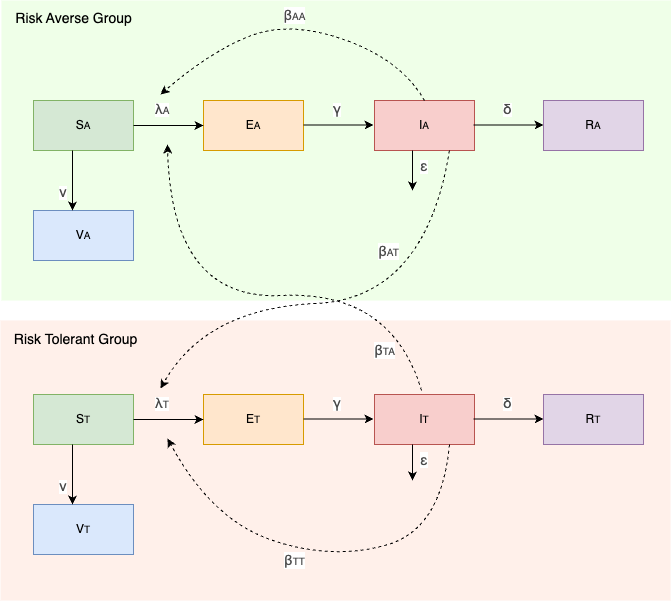

The diagram above was exported from draw.io. Its source (the exported page's mxGraphModel, read from the mxfile embedded in the PNG):
<mxGraphModel dx="1138" dy="507" grid="1" gridSize="10" guides="1" tooltips="1" connect="1" arrows="1" fold="1" page="1" pageScale="1" pageWidth="827" pageHeight="1169" math="0" shadow="0">
  <root>
    <mxCell id="0" />
    <mxCell id="1" parent="0" />
    <mxCell id="W_Ekg2L0FFjiQmyyAPkZ-1" value="" style="rounded=0;whiteSpace=wrap;html=1;fillColor=#FFF0EA;fontColor=#333333;strokeColor=none;" parent="1" vertex="1">
      <mxGeometry x="79" y="380" width="670" height="280" as="geometry" />
    </mxCell>
    <mxCell id="W_Ekg2L0FFjiQmyyAPkZ-2" value="" style="rounded=0;whiteSpace=wrap;html=1;fillColor=#EFFFE8;fontColor=#333333;strokeColor=none;" parent="1" vertex="1">
      <mxGeometry x="80" y="60" width="670" height="300" as="geometry" />
    </mxCell>
    <mxCell id="W_Ekg2L0FFjiQmyyAPkZ-3" value="S&lt;font style=&quot;font-size: 10px;&quot;&gt;A&lt;/font&gt;" style="rounded=0;whiteSpace=wrap;html=1;fillColor=#d5e8d4;strokeColor=#82b366;" parent="1" vertex="1">
      <mxGeometry x="112" y="160" width="100" height="50" as="geometry" />
    </mxCell>
    <mxCell id="W_Ekg2L0FFjiQmyyAPkZ-4" value="E&lt;span style=&quot;font-size: 10px;&quot;&gt;A&lt;/span&gt;" style="rounded=0;whiteSpace=wrap;html=1;fillColor=#ffe6cc;strokeColor=#d79b00;" parent="1" vertex="1">
      <mxGeometry x="282" y="160" width="100" height="50" as="geometry" />
    </mxCell>
    <mxCell id="W_Ekg2L0FFjiQmyyAPkZ-5" value="I&lt;span style=&quot;font-size: 10px;&quot;&gt;A&lt;/span&gt;" style="rounded=0;whiteSpace=wrap;html=1;fillColor=#f8cecc;strokeColor=#b85450;" parent="1" vertex="1">
      <mxGeometry x="453" y="160" width="100" height="50" as="geometry" />
    </mxCell>
    <mxCell id="W_Ekg2L0FFjiQmyyAPkZ-6" value="R&lt;span style=&quot;font-size: 10px;&quot;&gt;A&lt;/span&gt;" style="rounded=0;whiteSpace=wrap;html=1;fillColor=#e1d5e7;strokeColor=#9673a6;" parent="1" vertex="1">
      <mxGeometry x="622" y="160" width="100" height="50" as="geometry" />
    </mxCell>
    <mxCell id="W_Ekg2L0FFjiQmyyAPkZ-7" value="" style="endArrow=classic;html=1;rounded=0;exitX=1;exitY=0.5;exitDx=0;exitDy=0;entryX=0;entryY=0.5;entryDx=0;entryDy=0;" parent="1" source="W_Ekg2L0FFjiQmyyAPkZ-3" target="W_Ekg2L0FFjiQmyyAPkZ-4" edge="1">
      <mxGeometry width="50" height="50" relative="1" as="geometry">
        <mxPoint x="390" y="390" as="sourcePoint" />
        <mxPoint x="440" y="340" as="targetPoint" />
      </mxGeometry>
    </mxCell>
    <mxCell id="W_Ekg2L0FFjiQmyyAPkZ-8" value="" style="endArrow=classic;html=1;rounded=0;exitX=1;exitY=0.5;exitDx=0;exitDy=0;entryX=0;entryY=0.5;entryDx=0;entryDy=0;" parent="1" edge="1">
      <mxGeometry width="50" height="50" relative="1" as="geometry">
        <mxPoint x="382" y="184.5" as="sourcePoint" />
        <mxPoint x="452" y="184.5" as="targetPoint" />
      </mxGeometry>
    </mxCell>
    <mxCell id="W_Ekg2L0FFjiQmyyAPkZ-9" value="" style="endArrow=classic;html=1;rounded=0;exitX=1;exitY=0.5;exitDx=0;exitDy=0;entryX=0;entryY=0.5;entryDx=0;entryDy=0;" parent="1" edge="1">
      <mxGeometry width="50" height="50" relative="1" as="geometry">
        <mxPoint x="552" y="184.5" as="sourcePoint" />
        <mxPoint x="622" y="184.5" as="targetPoint" />
      </mxGeometry>
    </mxCell>
    <mxCell id="W_Ekg2L0FFjiQmyyAPkZ-10" value="V&lt;span style=&quot;font-size: 10px;&quot;&gt;A&lt;/span&gt;" style="rounded=0;whiteSpace=wrap;html=1;fillColor=#dae8fc;strokeColor=#6c8ebf;" parent="1" vertex="1">
      <mxGeometry x="112" y="270" width="100" height="50" as="geometry" />
    </mxCell>
    <mxCell id="W_Ekg2L0FFjiQmyyAPkZ-11" value="" style="endArrow=classic;html=1;rounded=0;exitX=0.5;exitY=1;exitDx=0;exitDy=0;entryX=0.5;entryY=0;entryDx=0;entryDy=0;" parent="1" edge="1">
      <mxGeometry width="50" height="50" relative="1" as="geometry">
        <mxPoint x="151" y="210" as="sourcePoint" />
        <mxPoint x="151" y="270" as="targetPoint" />
      </mxGeometry>
    </mxCell>
    <mxCell id="W_Ekg2L0FFjiQmyyAPkZ-25" value="" style="endArrow=classic;html=1;rounded=0;exitX=0.5;exitY=1;exitDx=0;exitDy=0;" parent="1" edge="1">
      <mxGeometry width="50" height="50" relative="1" as="geometry">
        <mxPoint x="491" y="210" as="sourcePoint" />
        <mxPoint x="491" y="250" as="targetPoint" />
      </mxGeometry>
    </mxCell>
    <mxCell id="W_Ekg2L0FFjiQmyyAPkZ-26" value="&lt;span style=&quot;color: rgb(74, 74, 74); font-family: &amp;quot;open sans&amp;quot;, sans-serif; font-style: normal; font-variant-ligatures: normal; font-variant-caps: normal; font-weight: 400; letter-spacing: normal; orphans: 2; text-align: center; text-indent: 0px; text-transform: none; widows: 2; word-spacing: 0px; -webkit-text-stroke-width: 0px; white-space: normal; background-color: rgb(255, 255, 255); text-decoration-thickness: initial; text-decoration-style: initial; text-decoration-color: initial; float: none; display: inline !important;&quot;&gt;&lt;font style=&quot;font-size: 14px;&quot;&gt;ε&lt;/font&gt;&lt;/span&gt;" style="text;whiteSpace=wrap;html=1;" parent="1" vertex="1">
      <mxGeometry x="497" y="211" width="20" height="30" as="geometry" />
    </mxCell>
    <mxCell id="W_Ekg2L0FFjiQmyyAPkZ-27" value="&lt;span style=&quot;color: rgb(74, 74, 74); font-family: &amp;quot;open sans&amp;quot;, sans-serif; text-align: center; background-color: rgb(255, 255, 255);&quot;&gt;&lt;font style=&quot;font-size: 14px;&quot;&gt;ν&lt;/font&gt;&lt;/span&gt;" style="text;whiteSpace=wrap;html=1;" parent="1" vertex="1">
      <mxGeometry x="136" y="237" width="20" height="30" as="geometry" />
    </mxCell>
    <mxCell id="W_Ekg2L0FFjiQmyyAPkZ-29" value="&lt;span style=&quot;color: rgb(74, 74, 74); font-family: &amp;quot;open sans&amp;quot;, sans-serif; text-align: center; background-color: rgb(255, 255, 255);&quot;&gt;&lt;font style=&quot;font-size: 14px;&quot;&gt;λ&lt;/font&gt;&lt;font style=&quot;font-size: 10px;&quot;&gt;A&lt;/font&gt;&lt;/span&gt;" style="text;whiteSpace=wrap;html=1;" parent="1" vertex="1">
      <mxGeometry x="232" y="154" width="28" height="50" as="geometry" />
    </mxCell>
    <mxCell id="W_Ekg2L0FFjiQmyyAPkZ-30" value="&lt;span style=&quot;color: rgb(74, 74, 74); font-family: &amp;quot;open sans&amp;quot;, sans-serif; font-style: normal; font-variant-ligatures: normal; font-variant-caps: normal; font-weight: 400; letter-spacing: normal; orphans: 2; text-align: center; text-indent: 0px; text-transform: none; widows: 2; word-spacing: 0px; -webkit-text-stroke-width: 0px; white-space: normal; background-color: rgb(255, 255, 255); text-decoration-thickness: initial; text-decoration-style: initial; text-decoration-color: initial; float: none; display: inline !important;&quot;&gt;&lt;font style=&quot;font-size: 14px;&quot;&gt;γ&lt;/font&gt;&lt;/span&gt;" style="text;whiteSpace=wrap;html=1;" parent="1" vertex="1">
      <mxGeometry x="410" y="154" width="20" height="36" as="geometry" />
    </mxCell>
    <mxCell id="W_Ekg2L0FFjiQmyyAPkZ-31" value="&lt;span style=&quot;color: rgb(74, 74, 74); font-family: &amp;quot;open sans&amp;quot;, sans-serif; font-style: normal; font-variant-ligatures: normal; font-variant-caps: normal; font-weight: 400; letter-spacing: normal; orphans: 2; text-align: center; text-indent: 0px; text-transform: none; widows: 2; word-spacing: 0px; -webkit-text-stroke-width: 0px; white-space: normal; background-color: rgb(255, 255, 255); text-decoration-thickness: initial; text-decoration-style: initial; text-decoration-color: initial; float: none; display: inline !important;&quot;&gt;&lt;font style=&quot;font-size: 14px;&quot;&gt;δ&lt;/font&gt;&lt;/span&gt;" style="text;whiteSpace=wrap;html=1;" parent="1" vertex="1">
      <mxGeometry x="580" y="154" width="20" height="30" as="geometry" />
    </mxCell>
    <mxCell id="W_Ekg2L0FFjiQmyyAPkZ-32" value="S&lt;font style=&quot;font-size: 10px;&quot;&gt;T&lt;/font&gt;" style="rounded=0;whiteSpace=wrap;html=1;fillColor=#d5e8d4;strokeColor=#82b366;" parent="1" vertex="1">
      <mxGeometry x="112" y="454" width="100" height="50" as="geometry" />
    </mxCell>
    <mxCell id="W_Ekg2L0FFjiQmyyAPkZ-33" value="E&lt;span style=&quot;font-size: 10px;&quot;&gt;T&lt;/span&gt;" style="rounded=0;whiteSpace=wrap;html=1;fillColor=#ffe6cc;strokeColor=#d79b00;" parent="1" vertex="1">
      <mxGeometry x="282" y="454" width="100" height="50" as="geometry" />
    </mxCell>
    <mxCell id="W_Ekg2L0FFjiQmyyAPkZ-34" value="I&lt;span style=&quot;font-size: 10px;&quot;&gt;T&lt;/span&gt;" style="rounded=0;whiteSpace=wrap;html=1;fillColor=#f8cecc;strokeColor=#b85450;" parent="1" vertex="1">
      <mxGeometry x="453" y="454" width="100" height="50" as="geometry" />
    </mxCell>
    <mxCell id="W_Ekg2L0FFjiQmyyAPkZ-35" value="R&lt;span style=&quot;font-size: 10px;&quot;&gt;T&lt;/span&gt;" style="rounded=0;whiteSpace=wrap;html=1;fillColor=#e1d5e7;strokeColor=#9673a6;" parent="1" vertex="1">
      <mxGeometry x="622" y="454" width="100" height="50" as="geometry" />
    </mxCell>
    <mxCell id="W_Ekg2L0FFjiQmyyAPkZ-36" value="" style="endArrow=classic;html=1;rounded=0;exitX=1;exitY=0.5;exitDx=0;exitDy=0;entryX=0;entryY=0.5;entryDx=0;entryDy=0;" parent="1" source="W_Ekg2L0FFjiQmyyAPkZ-32" target="W_Ekg2L0FFjiQmyyAPkZ-33" edge="1">
      <mxGeometry width="50" height="50" relative="1" as="geometry">
        <mxPoint x="390" y="684" as="sourcePoint" />
        <mxPoint x="440" y="634" as="targetPoint" />
      </mxGeometry>
    </mxCell>
    <mxCell id="W_Ekg2L0FFjiQmyyAPkZ-37" value="" style="endArrow=classic;html=1;rounded=0;exitX=1;exitY=0.5;exitDx=0;exitDy=0;entryX=0;entryY=0.5;entryDx=0;entryDy=0;" parent="1" edge="1">
      <mxGeometry width="50" height="50" relative="1" as="geometry">
        <mxPoint x="382" y="478.5" as="sourcePoint" />
        <mxPoint x="452" y="478.5" as="targetPoint" />
      </mxGeometry>
    </mxCell>
    <mxCell id="W_Ekg2L0FFjiQmyyAPkZ-38" value="" style="endArrow=classic;html=1;rounded=0;exitX=1;exitY=0.5;exitDx=0;exitDy=0;entryX=0;entryY=0.5;entryDx=0;entryDy=0;" parent="1" edge="1">
      <mxGeometry width="50" height="50" relative="1" as="geometry">
        <mxPoint x="552" y="478.5" as="sourcePoint" />
        <mxPoint x="622" y="478.5" as="targetPoint" />
      </mxGeometry>
    </mxCell>
    <mxCell id="W_Ekg2L0FFjiQmyyAPkZ-39" value="V&lt;span style=&quot;font-size: 10px;&quot;&gt;T&lt;/span&gt;" style="rounded=0;whiteSpace=wrap;html=1;fillColor=#dae8fc;strokeColor=#6c8ebf;" parent="1" vertex="1">
      <mxGeometry x="112" y="564" width="100" height="50" as="geometry" />
    </mxCell>
    <mxCell id="W_Ekg2L0FFjiQmyyAPkZ-40" value="" style="endArrow=classic;html=1;rounded=0;exitX=0.5;exitY=1;exitDx=0;exitDy=0;entryX=0.5;entryY=0;entryDx=0;entryDy=0;" parent="1" edge="1">
      <mxGeometry width="50" height="50" relative="1" as="geometry">
        <mxPoint x="151" y="504" as="sourcePoint" />
        <mxPoint x="151" y="564" as="targetPoint" />
      </mxGeometry>
    </mxCell>
    <mxCell id="W_Ekg2L0FFjiQmyyAPkZ-54" value="" style="endArrow=classic;html=1;rounded=0;exitX=0.5;exitY=1;exitDx=0;exitDy=0;" parent="1" edge="1">
      <mxGeometry width="50" height="50" relative="1" as="geometry">
        <mxPoint x="491" y="504" as="sourcePoint" />
        <mxPoint x="491" y="540" as="targetPoint" />
      </mxGeometry>
    </mxCell>
    <mxCell id="W_Ekg2L0FFjiQmyyAPkZ-56" value="&lt;span style=&quot;color: rgb(74, 74, 74); font-family: &amp;quot;open sans&amp;quot;, sans-serif; font-size: 14px; text-align: center; background-color: rgb(255, 255, 255);&quot;&gt;ε&lt;/span&gt;" style="text;whiteSpace=wrap;html=1;" parent="1" vertex="1">
      <mxGeometry x="497" y="505" width="20" height="30" as="geometry" />
    </mxCell>
    <mxCell id="W_Ekg2L0FFjiQmyyAPkZ-57" value="&lt;span style=&quot;color: rgb(74, 74, 74); font-family: &amp;quot;open sans&amp;quot;, sans-serif; text-align: center; background-color: rgb(255, 255, 255);&quot;&gt;&lt;font style=&quot;font-size: 14px;&quot;&gt;ν&lt;/font&gt;&lt;/span&gt;" style="text;whiteSpace=wrap;html=1;" parent="1" vertex="1">
      <mxGeometry x="136" y="531" width="20" height="30" as="geometry" />
    </mxCell>
    <mxCell id="W_Ekg2L0FFjiQmyyAPkZ-59" value="&lt;span style=&quot;color: rgb(74, 74, 74); font-family: &amp;quot;open sans&amp;quot;, sans-serif; text-align: center; background-color: rgb(255, 255, 255);&quot;&gt;&lt;font style=&quot;font-size: 14px;&quot;&gt;λ&lt;/font&gt;&lt;font style=&quot;font-size: 10px;&quot;&gt;T&lt;/font&gt;&lt;/span&gt;" style="text;whiteSpace=wrap;html=1;" parent="1" vertex="1">
      <mxGeometry x="232" y="448" width="28" height="50" as="geometry" />
    </mxCell>
    <mxCell id="W_Ekg2L0FFjiQmyyAPkZ-60" value="&lt;span style=&quot;color: rgb(74, 74, 74); font-family: &amp;quot;open sans&amp;quot;, sans-serif; font-style: normal; font-variant-ligatures: normal; font-variant-caps: normal; font-weight: 400; letter-spacing: normal; orphans: 2; text-align: center; text-indent: 0px; text-transform: none; widows: 2; word-spacing: 0px; -webkit-text-stroke-width: 0px; white-space: normal; background-color: rgb(255, 255, 255); text-decoration-thickness: initial; text-decoration-style: initial; text-decoration-color: initial; float: none; display: inline !important;&quot;&gt;&lt;font style=&quot;font-size: 14px;&quot;&gt;γ&lt;/font&gt;&lt;/span&gt;" style="text;whiteSpace=wrap;html=1;" parent="1" vertex="1">
      <mxGeometry x="410" y="448" width="20" height="36" as="geometry" />
    </mxCell>
    <mxCell id="W_Ekg2L0FFjiQmyyAPkZ-61" value="&lt;span style=&quot;color: rgb(74, 74, 74); font-family: &amp;quot;open sans&amp;quot;, sans-serif; font-style: normal; font-variant-ligatures: normal; font-variant-caps: normal; font-weight: 400; letter-spacing: normal; orphans: 2; text-align: center; text-indent: 0px; text-transform: none; widows: 2; word-spacing: 0px; -webkit-text-stroke-width: 0px; white-space: normal; background-color: rgb(255, 255, 255); text-decoration-thickness: initial; text-decoration-style: initial; text-decoration-color: initial; float: none; display: inline !important;&quot;&gt;&lt;font style=&quot;font-size: 14px;&quot;&gt;δ&lt;/font&gt;&lt;/span&gt;" style="text;whiteSpace=wrap;html=1;" parent="1" vertex="1">
      <mxGeometry x="580" y="448" width="20" height="30" as="geometry" />
    </mxCell>
    <mxCell id="W_Ekg2L0FFjiQmyyAPkZ-62" value="" style="curved=1;endArrow=classic;html=1;rounded=0;entryX=0.5;entryY=1;entryDx=0;entryDy=0;dashed=1;" parent="1" target="W_Ekg2L0FFjiQmyyAPkZ-29" edge="1">
      <mxGeometry width="50" height="50" relative="1" as="geometry">
        <mxPoint x="500" y="450" as="sourcePoint" />
        <mxPoint x="250" y="220" as="targetPoint" />
        <Array as="points">
          <mxPoint x="470" y="350" />
          <mxPoint x="250" y="360" />
        </Array>
      </mxGeometry>
    </mxCell>
    <mxCell id="W_Ekg2L0FFjiQmyyAPkZ-63" value="" style="curved=1;endArrow=classic;html=1;rounded=0;dashed=1;exitX=0.75;exitY=1;exitDx=0;exitDy=0;entryX=0.25;entryY=0;entryDx=0;entryDy=0;" parent="1" source="W_Ekg2L0FFjiQmyyAPkZ-5" target="W_Ekg2L0FFjiQmyyAPkZ-59" edge="1">
      <mxGeometry width="50" height="50" relative="1" as="geometry">
        <mxPoint x="534" y="458" as="sourcePoint" />
        <mxPoint x="240" y="440" as="targetPoint" />
        <Array as="points">
          <mxPoint x="504" y="358" />
          <mxPoint x="284" y="368" />
        </Array>
      </mxGeometry>
    </mxCell>
    <mxCell id="W_Ekg2L0FFjiQmyyAPkZ-64" value="" style="curved=1;endArrow=classic;html=1;rounded=0;entryX=0.25;entryY=0;entryDx=0;entryDy=0;exitX=0.5;exitY=0;exitDx=0;exitDy=0;dashed=1;" parent="1" source="W_Ekg2L0FFjiQmyyAPkZ-5" target="W_Ekg2L0FFjiQmyyAPkZ-29" edge="1">
      <mxGeometry width="50" height="50" relative="1" as="geometry">
        <mxPoint x="420" y="220" as="sourcePoint" />
        <mxPoint x="470" y="170" as="targetPoint" />
        <Array as="points">
          <mxPoint x="480" y="120" />
          <mxPoint x="370" y="80" />
          <mxPoint x="290" y="110" />
        </Array>
      </mxGeometry>
    </mxCell>
    <mxCell id="W_Ekg2L0FFjiQmyyAPkZ-65" value="&lt;span style=&quot;color: rgb(74, 74, 74); font-family: &amp;quot;open sans&amp;quot;, sans-serif; text-wrap: wrap;&quot;&gt;&lt;font style=&quot;font-size: 14px;&quot;&gt;β&lt;/font&gt;&lt;/span&gt;&lt;span style=&quot;color: rgb(74, 74, 74); font-family: &amp;quot;open sans&amp;quot;, sans-serif; text-wrap: wrap;&quot;&gt;&lt;font style=&quot;font-size: 10px;&quot;&gt;AA&lt;/font&gt;&lt;/span&gt;" style="edgeLabel;html=1;align=center;verticalAlign=middle;resizable=0;points=[];" parent="W_Ekg2L0FFjiQmyyAPkZ-64" connectable="0" vertex="1">
      <mxGeometry x="-0.1126" y="2" relative="1" as="geometry">
        <mxPoint x="-19" y="-15" as="offset" />
      </mxGeometry>
    </mxCell>
    <mxCell id="W_Ekg2L0FFjiQmyyAPkZ-66" value="" style="curved=1;endArrow=classic;html=1;rounded=0;entryX=0.5;entryY=1;entryDx=0;entryDy=0;exitX=0.75;exitY=1;exitDx=0;exitDy=0;dashed=1;" parent="1" source="W_Ekg2L0FFjiQmyyAPkZ-34" target="W_Ekg2L0FFjiQmyyAPkZ-59" edge="1">
      <mxGeometry width="50" height="50" relative="1" as="geometry">
        <mxPoint x="546" y="629" as="sourcePoint" />
        <mxPoint x="282" y="623" as="targetPoint" />
        <Array as="points">
          <mxPoint x="520" y="589" />
          <mxPoint x="410" y="620" />
          <mxPoint x="290" y="579" />
        </Array>
      </mxGeometry>
    </mxCell>
    <mxCell id="W_Ekg2L0FFjiQmyyAPkZ-67" value="&lt;span style=&quot;color: rgb(74, 74, 74); font-family: &amp;quot;open sans&amp;quot;, sans-serif; text-wrap: wrap;&quot;&gt;&lt;font style=&quot;font-size: 14px;&quot;&gt;β&lt;/font&gt;&lt;/span&gt;&lt;span style=&quot;color: rgb(74, 74, 74); font-family: &amp;quot;open sans&amp;quot;, sans-serif; text-wrap: wrap;&quot;&gt;&lt;font style=&quot;font-size: 10px;&quot;&gt;AT&lt;/font&gt;&lt;/span&gt;" style="edgeLabel;html=1;align=center;verticalAlign=middle;resizable=0;points=[];" parent="1" connectable="0" vertex="1">
      <mxGeometry x="483.9985256218737" y="101.00395475535761" as="geometry">
        <mxPoint x="-17" y="209" as="offset" />
      </mxGeometry>
    </mxCell>
    <mxCell id="W_Ekg2L0FFjiQmyyAPkZ-68" value="&lt;span style=&quot;color: rgb(74, 74, 74); font-family: &amp;quot;open sans&amp;quot;, sans-serif; text-wrap: wrap;&quot;&gt;&lt;font style=&quot;font-size: 14px;&quot;&gt;β&lt;/font&gt;&lt;/span&gt;&lt;span style=&quot;color: rgb(74, 74, 74); font-family: &amp;quot;open sans&amp;quot;, sans-serif; text-wrap: wrap;&quot;&gt;&lt;font style=&quot;font-size: 10px;&quot;&gt;TA&lt;/font&gt;&lt;/span&gt;" style="edgeLabel;html=1;align=center;verticalAlign=middle;resizable=0;points=[];" parent="1" connectable="0" vertex="1">
      <mxGeometry x="479.9985256218737" y="200.0039547553576" as="geometry">
        <mxPoint x="-17" y="209" as="offset" />
      </mxGeometry>
    </mxCell>
    <mxCell id="W_Ekg2L0FFjiQmyyAPkZ-69" value="&lt;span style=&quot;color: rgb(74, 74, 74); font-family: &amp;quot;open sans&amp;quot;, sans-serif; text-wrap: wrap;&quot;&gt;&lt;font style=&quot;font-size: 14px;&quot;&gt;β&lt;/font&gt;&lt;/span&gt;&lt;span style=&quot;color: rgb(74, 74, 74); font-family: &amp;quot;open sans&amp;quot;, sans-serif; text-wrap: wrap;&quot;&gt;&lt;font style=&quot;font-size: 10px;&quot;&gt;TT&lt;/font&gt;&lt;/span&gt;" style="edgeLabel;html=1;align=center;verticalAlign=middle;resizable=0;points=[];" parent="1" connectable="0" vertex="1">
      <mxGeometry x="389.9985256218737" y="410.0039547553576" as="geometry">
        <mxPoint x="-17" y="209" as="offset" />
      </mxGeometry>
    </mxCell>
    <mxCell id="W_Ekg2L0FFjiQmyyAPkZ-70" style="edgeStyle=orthogonalEdgeStyle;rounded=0;orthogonalLoop=1;jettySize=auto;html=1;exitX=0.5;exitY=1;exitDx=0;exitDy=0;" parent="1" source="W_Ekg2L0FFjiQmyyAPkZ-1" target="W_Ekg2L0FFjiQmyyAPkZ-1" edge="1">
      <mxGeometry relative="1" as="geometry" />
    </mxCell>
    <mxCell id="W_Ekg2L0FFjiQmyyAPkZ-71" value="&lt;font style=&quot;font-size: 14px;&quot;&gt;Risk Averse Group&lt;/font&gt;" style="text;html=1;align=center;verticalAlign=middle;resizable=0;points=[];autosize=1;strokeColor=none;fillColor=none;" parent="1" vertex="1">
      <mxGeometry x="82" y="63" width="140" height="30" as="geometry" />
    </mxCell>
    <mxCell id="W_Ekg2L0FFjiQmyyAPkZ-72" value="&lt;font style=&quot;font-size: 14px;&quot;&gt;Risk Tolerant Group&lt;/font&gt;" style="text;html=1;align=center;verticalAlign=middle;resizable=0;points=[];autosize=1;strokeColor=none;fillColor=none;" parent="1" vertex="1">
      <mxGeometry x="79" y="384" width="150" height="30" as="geometry" />
    </mxCell>
  </root>
</mxGraphModel>